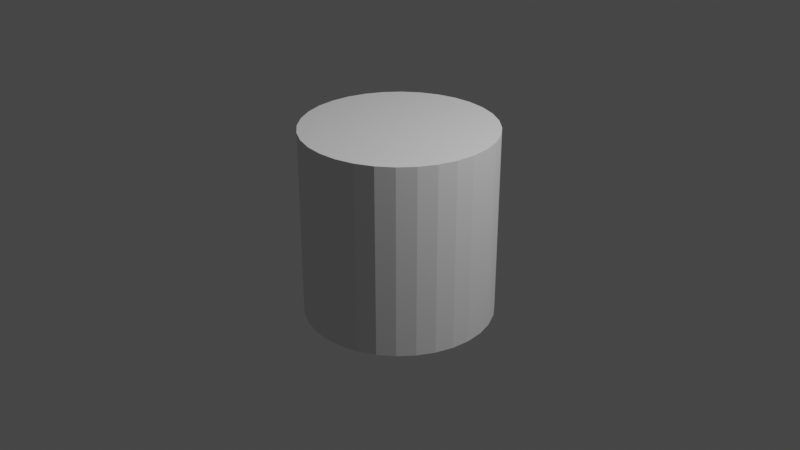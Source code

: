 # Source: stump_for_midterm.blend  (saved by Blender 2.91.10; exported with 4.5.12 LTS)
import bpy
from mathutils import Matrix  # noqa: F401  (used for matrix-valued properties, if any)

bpy.ops.wm.read_factory_settings(use_empty=True)
scene = bpy.context.scene
scene.name = 'Scene'

# ---- collections
col_collection = bpy.data.collections.new('Collection'); scene.collection.children.link(col_collection)

# ---- world
world_world = bpy.data.worlds.new('World'); scene.world = world_world
world_world.use_nodes = True; world_world.node_tree.nodes.clear()
_N = world_world.node_tree.nodes; _L = world_world.node_tree.links
n0 = _N.new('ShaderNodeOutputWorld'); n0.name = 'World Output'; n0.location = (300, 300)
n1 = _N.new('ShaderNodeBackground'); n1.name = 'Background'; n1.location = (10, 300)
n1.inputs[0].default_value = (0.05088, 0.05088, 0.05088, 1.0)
_L.new(n1.outputs[0], n0.inputs[0])
n0.is_active_output = True
world_world.color = (0.05088, 0.05088, 0.05088)
world_world.use_sun_shadow = False
world_world.sun_shadow_jitter_overblur = 0.0

# ---- cameras
cam_camera = bpy.data.cameras.new('Camera')
cam_camera.clip_end = 100.0
cam_camera.ortho_scale = 7.314

# ---- lights
light_light = bpy.data.lights.new('Light', 'POINT')
light_light.transmission_factor = 0.0
light_light.energy = 1000.0
light_light.shadow_soft_size = 0.1
light_light.shadow_maximum_resolution = 0.006
light_light.use_absolute_resolution = True

# ---- meshes
me_cylinder = bpy.data.meshes.new('Cylinder')
me_cylinder.from_pydata([(0.0, 1.0, -1.0), (0.0, 1.0, 1.0), (0.1951, 0.9808, -1.0), (0.1951, 0.9808, 1.0), (0.3827, 0.9239, -1.0), (0.3827, 0.9239, 1.0), (0.5556, 0.8315, -1.0), (0.5556, 0.8315, 1.0), (0.7071, 0.7071, -1.0), (0.7071, 0.7071, 1.0), (0.8315, 0.5556, -1.0), (0.8315, 0.5556, 1.0), (0.9239, 0.3827, -1.0), (0.9239, 0.3827, 1.0), (0.9808, 0.1951, -1.0), (0.9808, 0.1951, 1.0), (1.0, 7.55e-08, -1.0), (1.0, 7.55e-08, 1.0), (0.9808, -0.1951, -1.0), (0.9808, -0.1951, 1.0), (0.9239, -0.3827, -1.0), (0.9239, -0.3827, 1.0), (0.8315, -0.5556, -1.0), (0.8315, -0.5556, 1.0), (0.7071, -0.7071, -1.0), (0.7071, -0.7071, 1.0), (0.5556, -0.8315, -1.0), (0.5556, -0.8315, 1.0), (0.3827, -0.9239, -1.0), (0.3827, -0.9239, 1.0), (0.1951, -0.9808, -1.0), (0.1951, -0.9808, 1.0), (-3.258e-07, -1.0, -1.0), (-3.258e-07, -1.0, 1.0), (-0.1951, -0.9808, -1.0), (-0.1951, -0.9808, 1.0), (-0.3827, -0.9239, -1.0), (-0.3827, -0.9239, 1.0), (-0.5556, -0.8315, -1.0), (-0.5556, -0.8315, 1.0), (-0.7071, -0.7071, -1.0), (-0.7071, -0.7071, 1.0), (-0.8315, -0.5556, -1.0), (-0.8315, -0.5556, 1.0), (-0.9239, -0.3827, -1.0), (-0.9239, -0.3827, 1.0), (-0.9808, -0.1951, -1.0), (-0.9808, -0.1951, 1.0), (-1.0, 9.656e-07, -1.0), (-1.0, 9.656e-07, 1.0), (-0.9808, 0.1951, -1.0), (-0.9808, 0.1951, 1.0), (-0.9239, 0.3827, -1.0), (-0.9239, 0.3827, 1.0), (-0.8315, 0.5556, -1.0), (-0.8315, 0.5556, 1.0), (-0.7071, 0.7071, -1.0), (-0.7071, 0.7071, 1.0), (-0.5556, 0.8315, -1.0), (-0.5556, 0.8315, 1.0), (-0.3827, 0.9239, -1.0), (-0.3827, 0.9239, 1.0), (-0.1951, 0.9808, -1.0), (-0.1951, 0.9808, 1.0)], [], [(0, 1, 3, 2), (2, 3, 5, 4), (4, 5, 7, 6), (6, 7, 9, 8), (8, 9, 11, 10), (10, 11, 13, 12), (12, 13, 15, 14), (14, 15, 17, 16), (16, 17, 19, 18), (18, 19, 21, 20), (20, 21, 23, 22), (22, 23, 25, 24), (24, 25, 27, 26), (26, 27, 29, 28), (28, 29, 31, 30), (30, 31, 33, 32), (32, 33, 35, 34), (34, 35, 37, 36), (36, 37, 39, 38), (38, 39, 41, 40), (40, 41, 43, 42), (42, 43, 45, 44), (44, 45, 47, 46), (46, 47, 49, 48), (48, 49, 51, 50), (50, 51, 53, 52), (52, 53, 55, 54), (54, 55, 57, 56), (56, 57, 59, 58), (58, 59, 61, 60), (3, 1, 63, 61, 59, 57, 55, 53, 51, 49, 47, 45, 43, 41, 39, 37, 35, 33, 31, 29, 27, 25, 23, 21, 19, 17, 15, 13, 11, 9, 7, 5), (60, 61, 63, 62), (62, 63, 1, 0), (0, 2, 4, 6, 8, 10, 12, 14, 16, 18, 20, 22, 24, 26, 28, 30, 32, 34, 36, 38, 40, 42, 44, 46, 48, 50, 52, 54, 56, 58, 60, 62)])
_uv = me_cylinder.uv_layers.new(name='UVMap')
_uv.uv.foreach_set('vector', [1.0, 0.5, 1.0, 1.0, 0.9688, 1.0, 0.9688, 0.5, 0.9688, 0.5, 0.9688, 1.0, 0.9375, 1.0, 0.9375, 0.5, 0.9375, 0.5, 0.9375, 1.0, 0.9062, 1.0, 0.9062, 0.5, 0.9062, 0.5, 0.9062, 1.0, 0.875, 1.0, 0.875, 0.5, 0.875, 0.5, 0.875, 1.0, 0.8438, 1.0, 0.8438, 0.5, 0.8438, 0.5, 0.8438, 1.0, 0.8125, 1.0, 0.8125, 0.5, 0.8125, 0.5, 0.8125, 1.0, 0.7812, 1.0, 0.7812, 0.5, 0.7812, 0.5, 0.7812, 1.0, 0.75, 1.0, 0.75, 0.5, 0.75, 0.5, 0.75, 1.0, 0.7188, 1.0, 0.7188, 0.5, 0.7188, 0.5, 0.7188, 1.0, 0.6875, 1.0, 0.6875, 0.5, 0.6875, 0.5, 0.6875, 1.0, 0.6562, 1.0, 0.6562, 0.5, 0.6562, 0.5, 0.6562, 1.0, 0.625, 1.0, 0.625, 0.5, 0.625, 0.5, 0.625, 1.0, 0.5938, 1.0, 0.5938, 0.5, 0.5938, 0.5, 0.5938, 1.0, 0.5625, 1.0, 0.5625, 0.5, 0.5625, 0.5, 0.5625, 1.0, 0.5312, 1.0, 0.5312, 0.5, 0.5312, 0.5, 0.5312, 1.0, 0.5, 1.0, 0.5, 0.5, 0.5, 0.5, 0.5, 1.0, 0.4688, 1.0, 0.4688, 0.5, 0.4688, 0.5, 0.4688, 1.0, 0.4375, 1.0, 0.4375, 0.5, 0.4375, 0.5, 0.4375, 1.0, 0.4062, 1.0, 0.4062, 0.5, 0.4062, 0.5, 0.4062, 1.0, 0.375, 1.0, 0.375, 0.5, 0.375, 0.5, 0.375, 1.0, 0.3438, 1.0, 0.3438, 0.5, 0.3438, 0.5, 0.3438, 1.0, 0.3125, 1.0, 0.3125, 0.5, 0.3125, 0.5, 0.3125, 1.0, 0.2812, 1.0, 0.2812, 0.5, 0.2812, 0.5, 0.2812, 1.0, 0.25, 1.0, 0.25, 0.5, 0.25, 0.5, 0.25, 1.0, 0.2188, 1.0, 0.2188, 0.5, 0.2188, 0.5, 0.2188, 1.0, 0.1875, 1.0, 0.1875, 0.5, 0.1875, 0.5, 0.1875, 1.0, 0.1562, 1.0, 0.1562, 0.5, 0.1562, 0.5, 0.1562, 1.0, 0.125, 1.0, 0.125, 0.5, 0.125, 0.5, 0.125, 1.0, 0.09375, 1.0, 0.09375, 0.5, 0.09375, 0.5, 0.09375, 1.0, 0.0625, 1.0, 0.0625, 0.5, 0.2968, 0.4854, 0.25, 0.49, 0.2032, 0.4854, 0.1582, 0.4717, 0.1167, 0.4496, 0.08029, 0.4197, 0.05045, 0.3833, 0.02827, 0.3418, 0.01461, 0.2968, 0.01, 0.25, 0.01461, 0.2032, 0.02827, 0.1582, 0.05045, 0.1167, 0.08029, 0.08029, 0.1167, 0.05045, 0.1582, 0.02827, 0.2032, 0.01461, 0.25, 0.01, 0.2968, 0.01461, 0.3418, 0.02827, 0.3833, 0.05045, 0.4197, 0.08029, 0.4496, 0.1167, 0.4717, 0.1582, 0.4854, 0.2032, 0.49, 0.25, 0.4854, 0.2968, 0.4717, 0.3418, 0.4496, 0.3833, 0.4197, 0.4197, 0.3833, 0.4496, 0.3418, 0.4717, 0.0625, 0.5, 0.0625, 1.0, 0.03125, 1.0, 0.03125, 0.5, 0.03125, 0.5, 0.03125, 1.0, 0.0, 1.0, 0.0, 0.5, 0.75, 0.49, 0.7968, 0.4854, 0.8418, 0.4717, 0.8833, 0.4496, 0.9197, 0.4197, 0.9496, 0.3833, 0.9717, 0.3418, 0.9854, 0.2968, 0.99, 0.25, 0.9854, 0.2032, 0.9717, 0.1582, 0.9496, 0.1167, 0.9197, 0.08029, 0.8833, 0.05045, 0.8418, 0.02827, 0.7968, 0.01461, 0.75, 0.01, 0.7032, 0.01461, 0.6582, 0.02827, 0.6167, 0.05045, 0.5803, 0.08029, 0.5504, 0.1167, 0.5283, 0.1582, 0.5146, 0.2032, 0.51, 0.25, 0.5146, 0.2968, 0.5283, 0.3418, 0.5504, 0.3833, 0.5803, 0.4197, 0.6167, 0.4496, 0.6582, 0.4717, 0.7032, 0.4854])
me_cylinder.use_remesh_fix_poles = True
me_cylinder.use_remesh_preserve_attributes = False
me_cylinder.use_mirror_vertex_groups = False
me_cylinder.update()

# ---- objects
ob_light = bpy.data.objects.new('Light', light_light)
ob_camera = bpy.data.objects.new('Camera', cam_camera)
ob_cylinder = bpy.data.objects.new('Cylinder', me_cylinder)

# ---- transforms, parenting, visibility, modifiers, constraints
ob_light.location = (4.076, 1.005, 5.904)
ob_light.rotation_euler = (0.6503, 0.05522, 1.866)
ob_light.lock_rotations_4d = False
ob_light.empty_display_type = 'ARROWS'
ob_light.color = (0.0, 0.0, 0.0, 0.0)
ob_light.lineart.crease_threshold = 0.0
ob_camera.location = (7.359, -6.926, 4.958)
ob_camera.rotation_euler = (1.109, 0.0, 0.8149)
ob_camera.lock_rotations_4d = False
ob_camera.empty_display_type = 'ARROWS'
ob_camera.color = (0.0, 0.0, 0.0, 0.0)
ob_camera.display_type = 'WIRE'
ob_camera.lineart.crease_threshold = 0.0
ob_cylinder.location = (0.0, 0.0, 0.0)
ob_cylinder.lineart.crease_threshold = 0.0

# ---- collection membership
col_collection.objects.link(ob_light)
col_collection.objects.link(ob_camera)
col_collection.objects.link(ob_cylinder)

# ---- scene / render settings (as saved in the file)
scene.camera = ob_camera
scene.frame_start = 1; scene.frame_end = 250; scene.frame_set(1)
scene.render.engine = 'BLENDER_EEVEE_NEXT'
scene.cycles.use_denoising = False
scene.cycles.samples = 128
scene.cycles.sampling_pattern = 'TABULATED_SOBOL'
scene.cycles.use_adaptive_sampling = False
scene.cycles.use_light_tree = False
scene.view_settings.view_transform = 'Filmic'
bpy.context.view_layer.update()
